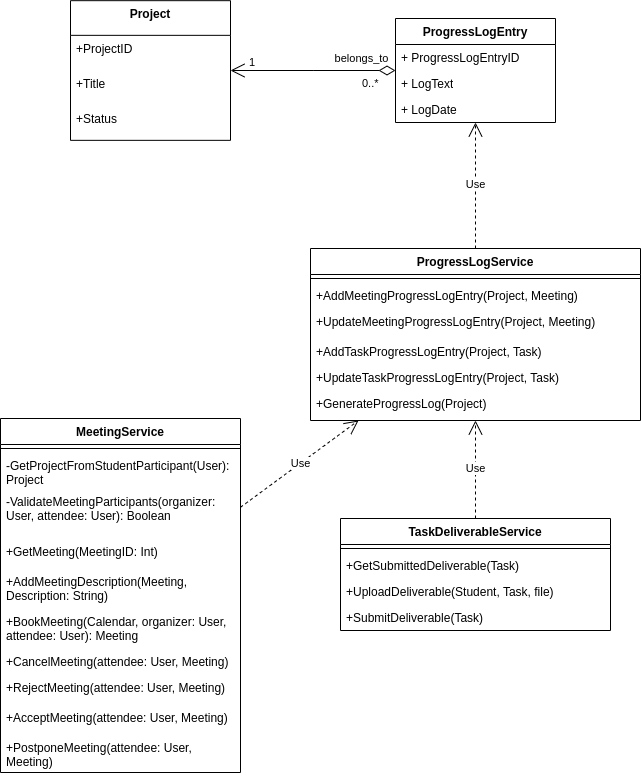

The diagram above was exported from draw.io. Its source (the exported page's mxGraphModel, read from the mxfile embedded in the PNG):
<mxGraphModel dx="910" dy="2146" grid="1" gridSize="10" guides="1" tooltips="1" connect="1" arrows="1" fold="1" page="1" pageScale="1" pageWidth="850" pageHeight="1100" math="0" shadow="0">
  <root>
    <mxCell id="0" />
    <mxCell id="1" parent="0" />
    <mxCell id="2FM5JH5P3cOITvORVzT4-59" value="ProgressLogService" style="swimlane;fontStyle=1;align=center;verticalAlign=top;childLayout=stackLayout;horizontal=1;startSize=26;horizontalStack=0;resizeParent=1;resizeParentMax=0;resizeLast=0;collapsible=1;marginBottom=0;whiteSpace=wrap;html=1;" parent="1" vertex="1">
      <mxGeometry x="1270" y="-820" width="330" height="172" as="geometry" />
    </mxCell>
    <mxCell id="2FM5JH5P3cOITvORVzT4-61" value="" style="line;strokeWidth=1;fillColor=none;align=left;verticalAlign=middle;spacingTop=-1;spacingLeft=3;spacingRight=3;rotatable=0;labelPosition=right;points=[];portConstraint=eastwest;strokeColor=inherit;" parent="2FM5JH5P3cOITvORVzT4-59" vertex="1">
      <mxGeometry y="26" width="330" height="8" as="geometry" />
    </mxCell>
    <mxCell id="MdRleeePaLHPWd_LyNyV-13" value="+AddMeetingProgressLogEntry(Project, Meeting)" style="text;strokeColor=none;fillColor=none;align=left;verticalAlign=top;spacingLeft=4;spacingRight=4;overflow=hidden;rotatable=0;points=[[0,0.5],[1,0.5]];portConstraint=eastwest;whiteSpace=wrap;html=1;" parent="2FM5JH5P3cOITvORVzT4-59" vertex="1">
      <mxGeometry y="34" width="330" height="26" as="geometry" />
    </mxCell>
    <mxCell id="qmQ9nbHYJc-87Q82b0nN-10" value="+UpdateMeetingProgressLogEntry(Project, Meeting)" style="text;strokeColor=none;fillColor=none;align=left;verticalAlign=top;spacingLeft=4;spacingRight=4;overflow=hidden;rotatable=0;points=[[0,0.5],[1,0.5]];portConstraint=eastwest;whiteSpace=wrap;html=1;" parent="2FM5JH5P3cOITvORVzT4-59" vertex="1">
      <mxGeometry y="60" width="330" height="30" as="geometry" />
    </mxCell>
    <mxCell id="qmQ9nbHYJc-87Q82b0nN-13" value="+AddTaskProgressLogEntry(Project, Task)" style="text;strokeColor=none;fillColor=none;align=left;verticalAlign=top;spacingLeft=4;spacingRight=4;overflow=hidden;rotatable=0;points=[[0,0.5],[1,0.5]];portConstraint=eastwest;whiteSpace=wrap;html=1;" parent="2FM5JH5P3cOITvORVzT4-59" vertex="1">
      <mxGeometry y="90" width="330" height="26" as="geometry" />
    </mxCell>
    <mxCell id="qmQ9nbHYJc-87Q82b0nN-20" value="+UpdateTaskProgressLogEntry(Project, Task)" style="text;strokeColor=none;fillColor=none;align=left;verticalAlign=top;spacingLeft=4;spacingRight=4;overflow=hidden;rotatable=0;points=[[0,0.5],[1,0.5]];portConstraint=eastwest;whiteSpace=wrap;html=1;" parent="2FM5JH5P3cOITvORVzT4-59" vertex="1">
      <mxGeometry y="116" width="330" height="26" as="geometry" />
    </mxCell>
    <mxCell id="qmQ9nbHYJc-87Q82b0nN-12" value="+GenerateProgressLog(Project)" style="text;strokeColor=none;fillColor=none;align=left;verticalAlign=top;spacingLeft=4;spacingRight=4;overflow=hidden;rotatable=0;points=[[0,0.5],[1,0.5]];portConstraint=eastwest;whiteSpace=wrap;html=1;" parent="2FM5JH5P3cOITvORVzT4-59" vertex="1">
      <mxGeometry y="142" width="330" height="30" as="geometry" />
    </mxCell>
    <mxCell id="MdRleeePaLHPWd_LyNyV-1" value="MeetingService" style="swimlane;fontStyle=1;align=center;verticalAlign=top;childLayout=stackLayout;horizontal=1;startSize=26;horizontalStack=0;resizeParent=1;resizeParentMax=0;resizeLast=0;collapsible=1;marginBottom=0;whiteSpace=wrap;html=1;" parent="1" vertex="1">
      <mxGeometry x="960" y="-650" width="240" height="354" as="geometry" />
    </mxCell>
    <mxCell id="MdRleeePaLHPWd_LyNyV-2" value="" style="line;strokeWidth=1;fillColor=none;align=left;verticalAlign=middle;spacingTop=-1;spacingLeft=3;spacingRight=3;rotatable=0;labelPosition=right;points=[];portConstraint=eastwest;strokeColor=inherit;" parent="MdRleeePaLHPWd_LyNyV-1" vertex="1">
      <mxGeometry y="26" width="240" height="8" as="geometry" />
    </mxCell>
    <mxCell id="MdRleeePaLHPWd_LyNyV-3" value="-GetProjectFromStudentParticipant(User): Project" style="text;strokeColor=none;fillColor=none;align=left;verticalAlign=top;spacingLeft=4;spacingRight=4;overflow=hidden;rotatable=0;points=[[0,0.5],[1,0.5]];portConstraint=eastwest;whiteSpace=wrap;html=1;" parent="MdRleeePaLHPWd_LyNyV-1" vertex="1">
      <mxGeometry y="34" width="240" height="36" as="geometry" />
    </mxCell>
    <mxCell id="MdRleeePaLHPWd_LyNyV-4" value="-ValidateMeetingParticipants(organizer: User, attendee: User): Boolean" style="text;strokeColor=none;fillColor=none;align=left;verticalAlign=top;spacingLeft=4;spacingRight=4;overflow=hidden;rotatable=0;points=[[0,0.5],[1,0.5]];portConstraint=eastwest;whiteSpace=wrap;html=1;" parent="MdRleeePaLHPWd_LyNyV-1" vertex="1">
      <mxGeometry y="70" width="240" height="50" as="geometry" />
    </mxCell>
    <mxCell id="MdRleeePaLHPWd_LyNyV-5" value="+GetMeeting(MeetingID: Int)" style="text;strokeColor=none;fillColor=none;align=left;verticalAlign=top;spacingLeft=4;spacingRight=4;overflow=hidden;rotatable=0;points=[[0,0.5],[1,0.5]];portConstraint=eastwest;whiteSpace=wrap;html=1;" parent="MdRleeePaLHPWd_LyNyV-1" vertex="1">
      <mxGeometry y="120" width="240" height="30" as="geometry" />
    </mxCell>
    <mxCell id="MdRleeePaLHPWd_LyNyV-6" value="+AddMeetingDescription(Meeting, Description: String)" style="text;strokeColor=none;fillColor=none;align=left;verticalAlign=top;spacingLeft=4;spacingRight=4;overflow=hidden;rotatable=0;points=[[0,0.5],[1,0.5]];portConstraint=eastwest;whiteSpace=wrap;html=1;" parent="MdRleeePaLHPWd_LyNyV-1" vertex="1">
      <mxGeometry y="150" width="240" height="40" as="geometry" />
    </mxCell>
    <mxCell id="MdRleeePaLHPWd_LyNyV-7" value="+BookMeeting(Calendar, organizer: User, attendee: User): Meeting" style="text;strokeColor=none;fillColor=none;align=left;verticalAlign=top;spacingLeft=4;spacingRight=4;overflow=hidden;rotatable=0;points=[[0,0.5],[1,0.5]];portConstraint=eastwest;whiteSpace=wrap;html=1;" parent="MdRleeePaLHPWd_LyNyV-1" vertex="1">
      <mxGeometry y="190" width="240" height="40" as="geometry" />
    </mxCell>
    <mxCell id="MdRleeePaLHPWd_LyNyV-8" value="+CancelMeeting(attendee: User, Meeting)" style="text;strokeColor=none;fillColor=none;align=left;verticalAlign=top;spacingLeft=4;spacingRight=4;overflow=hidden;rotatable=0;points=[[0,0.5],[1,0.5]];portConstraint=eastwest;whiteSpace=wrap;html=1;" parent="MdRleeePaLHPWd_LyNyV-1" vertex="1">
      <mxGeometry y="230" width="240" height="26" as="geometry" />
    </mxCell>
    <mxCell id="MdRleeePaLHPWd_LyNyV-9" value="+RejectMeeting(attendee: User, Meeting)" style="text;strokeColor=none;fillColor=none;align=left;verticalAlign=top;spacingLeft=4;spacingRight=4;overflow=hidden;rotatable=0;points=[[0,0.5],[1,0.5]];portConstraint=eastwest;whiteSpace=wrap;html=1;" parent="MdRleeePaLHPWd_LyNyV-1" vertex="1">
      <mxGeometry y="256" width="240" height="30" as="geometry" />
    </mxCell>
    <mxCell id="MdRleeePaLHPWd_LyNyV-10" value="+AcceptMeeting(attendee: User, Meeting)" style="text;strokeColor=none;fillColor=none;align=left;verticalAlign=top;spacingLeft=4;spacingRight=4;overflow=hidden;rotatable=0;points=[[0,0.5],[1,0.5]];portConstraint=eastwest;whiteSpace=wrap;html=1;" parent="MdRleeePaLHPWd_LyNyV-1" vertex="1">
      <mxGeometry y="286" width="240" height="30" as="geometry" />
    </mxCell>
    <mxCell id="MdRleeePaLHPWd_LyNyV-11" value="+PostponeMeeting(attendee: User, Meeting)" style="text;strokeColor=none;fillColor=none;align=left;verticalAlign=top;spacingLeft=4;spacingRight=4;overflow=hidden;rotatable=0;points=[[0,0.5],[1,0.5]];portConstraint=eastwest;whiteSpace=wrap;html=1;" parent="MdRleeePaLHPWd_LyNyV-1" vertex="1">
      <mxGeometry y="316" width="240" height="38" as="geometry" />
    </mxCell>
    <mxCell id="MdRleeePaLHPWd_LyNyV-14" value="Use" style="endArrow=open;endSize=12;dashed=1;html=1;rounded=0;" parent="1" source="MdRleeePaLHPWd_LyNyV-1" target="2FM5JH5P3cOITvORVzT4-59" edge="1">
      <mxGeometry width="160" relative="1" as="geometry">
        <mxPoint x="1150" y="-540" as="sourcePoint" />
        <mxPoint x="1310" y="-540" as="targetPoint" />
      </mxGeometry>
    </mxCell>
    <mxCell id="qmQ9nbHYJc-87Q82b0nN-2" value="ProgressLogEntry" style="swimlane;fontStyle=1;align=center;verticalAlign=top;childLayout=stackLayout;horizontal=1;startSize=26;horizontalStack=0;resizeParent=1;resizeParentMax=0;resizeLast=0;collapsible=1;marginBottom=0;whiteSpace=wrap;html=1;" parent="1" vertex="1">
      <mxGeometry x="1355" y="-1050" width="160" height="104" as="geometry" />
    </mxCell>
    <mxCell id="qmQ9nbHYJc-87Q82b0nN-3" value="+ ProgressLogEntryID" style="text;strokeColor=none;fillColor=none;align=left;verticalAlign=top;spacingLeft=4;spacingRight=4;overflow=hidden;rotatable=0;points=[[0,0.5],[1,0.5]];portConstraint=eastwest;whiteSpace=wrap;html=1;" parent="qmQ9nbHYJc-87Q82b0nN-2" vertex="1">
      <mxGeometry y="26" width="160" height="26" as="geometry" />
    </mxCell>
    <mxCell id="qmQ9nbHYJc-87Q82b0nN-8" value="+ LogText" style="text;strokeColor=none;fillColor=none;align=left;verticalAlign=top;spacingLeft=4;spacingRight=4;overflow=hidden;rotatable=0;points=[[0,0.5],[1,0.5]];portConstraint=eastwest;whiteSpace=wrap;html=1;" parent="qmQ9nbHYJc-87Q82b0nN-2" vertex="1">
      <mxGeometry y="52" width="160" height="26" as="geometry" />
    </mxCell>
    <mxCell id="qmQ9nbHYJc-87Q82b0nN-9" value="+ LogDate" style="text;strokeColor=none;fillColor=none;align=left;verticalAlign=top;spacingLeft=4;spacingRight=4;overflow=hidden;rotatable=0;points=[[0,0.5],[1,0.5]];portConstraint=eastwest;whiteSpace=wrap;html=1;" parent="qmQ9nbHYJc-87Q82b0nN-2" vertex="1">
      <mxGeometry y="78" width="160" height="26" as="geometry" />
    </mxCell>
    <mxCell id="qmQ9nbHYJc-87Q82b0nN-11" value="Use" style="endArrow=open;endSize=12;dashed=1;html=1;rounded=0;" parent="1" source="2FM5JH5P3cOITvORVzT4-59" target="qmQ9nbHYJc-87Q82b0nN-2" edge="1">
      <mxGeometry width="160" relative="1" as="geometry">
        <mxPoint x="1250" y="-566" as="sourcePoint" />
        <mxPoint x="1376" y="-674" as="targetPoint" />
      </mxGeometry>
    </mxCell>
    <mxCell id="qmQ9nbHYJc-87Q82b0nN-14" value="TaskDeliverableService" style="swimlane;fontStyle=1;align=center;verticalAlign=top;childLayout=stackLayout;horizontal=1;startSize=26;horizontalStack=0;resizeParent=1;resizeParentMax=0;resizeLast=0;collapsible=1;marginBottom=0;whiteSpace=wrap;html=1;" parent="1" vertex="1">
      <mxGeometry x="1300" y="-550" width="270" height="112" as="geometry">
        <mxRectangle x="1200" y="-250.00000000000003" width="110" height="30" as="alternateBounds" />
      </mxGeometry>
    </mxCell>
    <mxCell id="qmQ9nbHYJc-87Q82b0nN-15" value="" style="line;strokeWidth=1;fillColor=none;align=left;verticalAlign=middle;spacingTop=-1;spacingLeft=3;spacingRight=3;rotatable=0;labelPosition=right;points=[];portConstraint=eastwest;strokeColor=inherit;" parent="qmQ9nbHYJc-87Q82b0nN-14" vertex="1">
      <mxGeometry y="26" width="270" height="8" as="geometry" />
    </mxCell>
    <mxCell id="qmQ9nbHYJc-87Q82b0nN-16" value="+GetSubmittedDeliverable(Task)&amp;nbsp;" style="text;strokeColor=none;fillColor=none;align=left;verticalAlign=top;spacingLeft=4;spacingRight=4;overflow=hidden;rotatable=0;points=[[0,0.5],[1,0.5]];portConstraint=eastwest;whiteSpace=wrap;html=1;" parent="qmQ9nbHYJc-87Q82b0nN-14" vertex="1">
      <mxGeometry y="34" width="270" height="26" as="geometry" />
    </mxCell>
    <mxCell id="qmQ9nbHYJc-87Q82b0nN-17" value="+UploadDeliverable(Student, Task, file)&amp;nbsp;" style="text;strokeColor=none;fillColor=none;align=left;verticalAlign=top;spacingLeft=4;spacingRight=4;overflow=hidden;rotatable=0;points=[[0,0.5],[1,0.5]];portConstraint=eastwest;whiteSpace=wrap;html=1;" parent="qmQ9nbHYJc-87Q82b0nN-14" vertex="1">
      <mxGeometry y="60" width="270" height="26" as="geometry" />
    </mxCell>
    <mxCell id="qmQ9nbHYJc-87Q82b0nN-18" value="+SubmitDeliverable(Task)&amp;nbsp;" style="text;strokeColor=none;fillColor=none;align=left;verticalAlign=top;spacingLeft=4;spacingRight=4;overflow=hidden;rotatable=0;points=[[0,0.5],[1,0.5]];portConstraint=eastwest;whiteSpace=wrap;html=1;" parent="qmQ9nbHYJc-87Q82b0nN-14" vertex="1">
      <mxGeometry y="86" width="270" height="26" as="geometry" />
    </mxCell>
    <mxCell id="qmQ9nbHYJc-87Q82b0nN-19" value="Use" style="endArrow=open;endSize=12;dashed=1;html=1;rounded=0;" parent="1" source="qmQ9nbHYJc-87Q82b0nN-14" target="2FM5JH5P3cOITvORVzT4-59" edge="1">
      <mxGeometry width="160" relative="1" as="geometry">
        <mxPoint x="1210" y="-556" as="sourcePoint" />
        <mxPoint x="1350" y="-664" as="targetPoint" />
      </mxGeometry>
    </mxCell>
    <mxCell id="OczzLOpRYlfZGFCO8F_3-1" value="Project" style="swimlane;fontStyle=1;align=center;verticalAlign=top;childLayout=stackLayout;horizontal=1;startSize=34.666666666666664;horizontalStack=0;resizeParent=1;resizeParentMax=0;resizeLast=0;collapsible=0;marginBottom=0;" vertex="1" parent="1">
      <mxGeometry x="1030" y="-1067.83" width="160" height="139.66666666666666" as="geometry" />
    </mxCell>
    <mxCell id="OczzLOpRYlfZGFCO8F_3-2" value="+ProjectID" style="text;strokeColor=none;fillColor=none;align=left;verticalAlign=top;spacingLeft=4;spacingRight=4;overflow=hidden;rotatable=0;points=[[0,0.5],[1,0.5]];portConstraint=eastwest;" vertex="1" parent="OczzLOpRYlfZGFCO8F_3-1">
      <mxGeometry y="34.666666666666664" width="160" height="35" as="geometry" />
    </mxCell>
    <mxCell id="OczzLOpRYlfZGFCO8F_3-3" value="+Title" style="text;strokeColor=none;fillColor=none;align=left;verticalAlign=top;spacingLeft=4;spacingRight=4;overflow=hidden;rotatable=0;points=[[0,0.5],[1,0.5]];portConstraint=eastwest;" vertex="1" parent="OczzLOpRYlfZGFCO8F_3-1">
      <mxGeometry y="69.66666666666666" width="160" height="35" as="geometry" />
    </mxCell>
    <mxCell id="OczzLOpRYlfZGFCO8F_3-4" value="+Status" style="text;strokeColor=none;fillColor=none;align=left;verticalAlign=top;spacingLeft=4;spacingRight=4;overflow=hidden;rotatable=0;points=[[0,0.5],[1,0.5]];portConstraint=eastwest;" vertex="1" parent="OczzLOpRYlfZGFCO8F_3-1">
      <mxGeometry y="104.66666666666666" width="160" height="35" as="geometry" />
    </mxCell>
    <mxCell id="OczzLOpRYlfZGFCO8F_3-5" value="belongs_to" style="endArrow=open;html=1;endSize=12;startArrow=diamondThin;startSize=14;startFill=0;edgeStyle=orthogonalEdgeStyle;rounded=0;" edge="1" parent="1" source="qmQ9nbHYJc-87Q82b0nN-2" target="OczzLOpRYlfZGFCO8F_3-1">
      <mxGeometry x="-0.5759" y="-12" relative="1" as="geometry">
        <mxPoint x="1300" y="-970" as="sourcePoint" />
        <mxPoint x="1300" y="-853" as="targetPoint" />
        <Array as="points" />
        <mxPoint as="offset" />
      </mxGeometry>
    </mxCell>
    <mxCell id="OczzLOpRYlfZGFCO8F_3-6" value="0..*" style="edgeLabel;resizable=0;html=1;align=left;verticalAlign=top;" connectable="0" vertex="1" parent="OczzLOpRYlfZGFCO8F_3-5">
      <mxGeometry x="-1" relative="1" as="geometry">
        <mxPoint x="-35" as="offset" />
      </mxGeometry>
    </mxCell>
    <mxCell id="OczzLOpRYlfZGFCO8F_3-7" value="1" style="edgeLabel;resizable=0;html=1;align=right;verticalAlign=top;" connectable="0" vertex="1" parent="OczzLOpRYlfZGFCO8F_3-5">
      <mxGeometry x="1" relative="1" as="geometry">
        <mxPoint x="25" y="-21" as="offset" />
      </mxGeometry>
    </mxCell>
  </root>
</mxGraphModel>